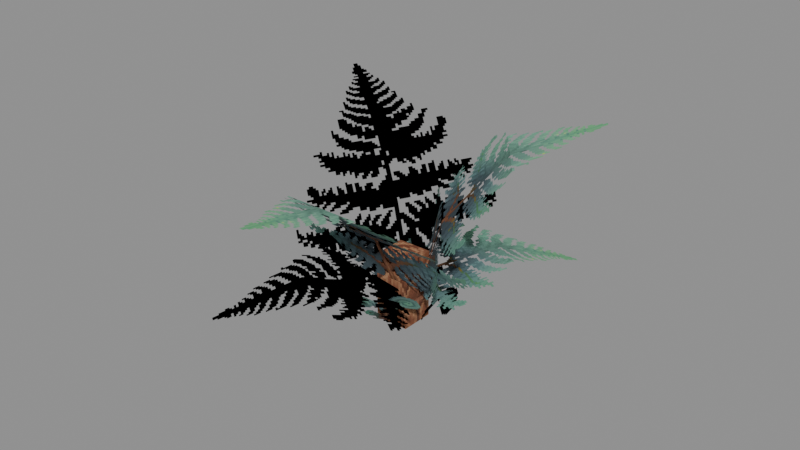 # Source: Foliage_Plants_Fern_Giant_Wet.blend  (saved by Blender 5.0.119; exported with 4.5.12 LTS)
import bpy
from mathutils import Matrix  # noqa: F401  (used for matrix-valued properties, if any)

bpy.ops.wm.read_factory_settings(use_empty=True)
scene = bpy.context.scene
scene.name = 'Scene'

# ---- collections
col_widgets = bpy.data.collections.new('Widgets'); scene.collection.children.link(col_widgets)
col_widgets.hide_viewport = True

# ---- images (referenced by path relative to the original .blend; pixels are not part of the script)
import os
ASSET_DIR = os.environ.get("B2B_ASSET_DIR", "")  # directory of the original .blend (textures are referenced by path, not embedded)
HERE = os.path.dirname(os.path.abspath(__file__))  # packed textures are extracted next to this script under _unpacked/

def load_image(name, relpath, width, height, colorspace="sRGB"):
    """Load a texture the original file referenced (path relative to the .blend, or extracted next to this script)."""
    p = next((c for c in (os.path.join(HERE, relpath), os.path.join(ASSET_DIR, relpath)) if relpath and os.path.exists(c)), "")
    if p:
        img = bpy.data.images.load(p, check_existing=True)
        img.name = name
    else:  # same state as the original file: an image datablock whose file is absent (Cycles renders it pink)
        img = bpy.data.images.new(name, width, height)
        img.source = "FILE"
        img.filepath = "//" + (relpath or name)
    img.colorspace_settings.name = colorspace
    return img
img_image_0 = load_image('Image_0', '_unpacked/Image_0.6381db3c.png', 128, 128, 'sRGB')

# ---- materials (node trees are filled in below, after node groups)
mat_material_0 = bpy.data.materials.new('Material_0')

# ---- material node trees
mat_material_0.use_nodes = True; mat_material_0.node_tree.nodes.clear()
_N = mat_material_0.node_tree.nodes; _L = mat_material_0.node_tree.links
n0 = _N.new('ShaderNodeBsdfPrincipled'); n0.name = 'Principled BSDF'; n0.location = (10, 300)
n0.inputs[2].default_value = 1.0
n1 = _N.new('ShaderNodeOutputMaterial'); n1.name = 'Material Output'; n1.location = (300, 300)
n2 = _N.new('NodeFrame'); n2.name = 'Frame'; n2.location = (0, 0)
n2.label = 'Alpha Clip'
n2.width = 150
n3 = _N.new('ShaderNodeMath'); n3.name = 'Math'; n3.location = (-340, -20)
n3.operation = 'SUBTRACT'
n3.inputs[0].default_value = 1.0
n4 = _N.new('ShaderNodeMath'); n4.name = 'Math.001'; n4.location = (-540, -20)
n4.operation = 'LESS_THAN'
n4.inputs[1].default_value = 0.05
n5 = _N.new('ShaderNodeTexImage'); n5.name = 'Image Texture'; n5.location = (-840, 210)
n5.label = 'BASE COLOR'
n5.image = img_image_0
n5.interpolation = 'Closest'
n5.extension = 'EXTEND'
n3.parent = n2
n4.parent = n2
_L.new(n0.outputs[0], n1.inputs[0])
_L.new(n3.outputs[0], n0.inputs[4])
_L.new(n4.outputs[0], n3.inputs[1])
_L.new(n5.outputs[0], n0.inputs[0])
_L.new(n5.outputs[1], n4.inputs[0])
n1.is_active_output = True

# ---- meshes
me_mesh_0 = bpy.data.meshes.new('Mesh_0')
me_mesh_0.from_pydata([(0.5, -0.5, 1.438), (0.5, 0.5, 1.438), (0.5, -0.5, -0.5625), (0.5, 0.5, -0.5625), (-0.5, 0.5, 1.438), (-0.5, -0.5, 1.438), (-0.5, 0.5, -0.5625), (-0.5, -0.5, -0.5625), (-0.5, 0.5, 1.438), (0.5, 0.5, 1.438), (-0.5, -0.5, 1.438), (0.5, -0.5, 1.438), (-0.5, -0.5, -0.5625), (0.5, -0.5, -0.5625), (-0.5, 0.5, -0.5625), (0.5, 0.5, -0.5625), (-0.5, -0.5, 1.438), (0.5, -0.5, 1.438), (-0.5, -0.5, -0.5625), (0.5, -0.5, -0.5625), (0.5, 0.5, 1.438), (-0.5, 0.5, 1.438), (0.5, 0.5, -0.5625), (-0.5, 0.5, -0.5625), (-0.6298, -2.385, 1.597), (1.493, -1.69, 1.864), (-0.886, -0.7555, -0.6033), (1.237, -0.06084, -0.3361), (-2.812, -1.177, 2.29), (2.938, -1.177, 2.29), (-2.812, -0.0681, -0.08937), (2.938, -0.0681, -0.08937), (-2.812, -3.188, 3.977), (2.938, -3.188, 3.977), (-2.812, -1.177, 2.29), (2.938, -1.177, 2.29), (-2.812, -5.773, 4.433), (2.938, -5.773, 4.433), (-2.812, -3.188, 3.977), (2.938, -3.188, 3.977), (-2.544, -0.7956, 1.199), (-1.568, 1.071, 1.989), (-0.7689, -0.8339, -0.9014), (0.207, 1.033, -0.1106), (0.7886, 1.866, 1.806), (2.465, 0.4079, 1.453), (-0.5291, 0.886, -0.3994), (1.147, -0.5724, -0.7527), (2.608, -1.701, 2.358), (-0.9063, 2.848, 2.463), (2.027, -2.092, -0.1719), (-1.488, 2.457, -0.06686), (3.979, -0.6888, 4.355), (0.4639, 3.861, 4.46), (2.608, -1.701, 2.358), (-0.9063, 2.848, 2.463), (5.946, 0.8108, 5.233), (2.431, 5.36, 5.338), (3.978, -0.6888, 4.355), (0.4639, 3.861, 4.46), (-2.541, -1.621, 2.168), (0.9026, 2.954, 2.692), (-1.705, -1.968, -0.2956), (1.739, 2.607, 0.2285), (-4.114, -0.6506, 4.032), (-0.6704, 3.924, 4.557), (-2.541, -1.621, 2.168), (0.9026, 2.954, 2.692), (-6.173, 0.8196, 4.73), (-2.73, 5.395, 5.255), (-4.114, -0.6506, 4.032), (-0.6703, 3.924, 4.556)], [], [(0, 2, 1), (2, 3, 1), (4, 6, 5), (6, 7, 5), (8, 10, 9), (10, 11, 9), (12, 14, 13), (14, 15, 13), (16, 18, 17), (18, 19, 17), (20, 22, 21), (22, 23, 21), (24, 26, 25), (26, 27, 25), (28, 30, 29), (30, 31, 29), (32, 34, 33), (34, 35, 33), (36, 38, 37), (38, 39, 37), (40, 42, 41), (42, 43, 41), (44, 46, 45), (46, 47, 45), (48, 50, 49), (50, 51, 49), (52, 54, 53), (54, 55, 53), (56, 58, 57), (58, 59, 57), (60, 62, 61), (62, 63, 61), (64, 66, 65), (66, 67, 65), (68, 70, 69), (70, 71, 69)])
me_mesh_0.polygons.foreach_set('use_smooth', [0, 0, 0, 0, 0, 0, 0, 0, 0, 0, 0, 0, 0, 0, 0, 0, 0, 0, 0, 0, 1, 1, 1, 1, 0, 0, 0, 0, 0, 0, 1, 1, 1, 1, 1, 1])
_uv = me_mesh_0.uv_layers.new(name='UVMap')
_uv.uv.foreach_set('vector', [0.0, 0.4844, 0.0, 0.2344, 0.125, 0.4844, 0.0, 0.2344, 0.125, 0.2344, 0.125, 0.4844, 0.0, 0.4844, 0.0, 0.2344, 0.125, 0.4844, 0.0, 0.2344, 0.125, 0.2344, 0.125, 0.4844, 0.0, 0.6094, 0.0, 0.4844, 0.125, 0.6094, 0.0, 0.4844, 0.125, 0.4844, 0.125, 0.6094, 0.0, 0.2344, 0.0, 0.1094, 0.125, 0.2344, 0.0, 0.1094, 0.125, 0.1094, 0.125, 0.2344, 0.0, 0.4844, 0.0, 0.2344, 0.125, 0.4844, 0.0, 0.2344, 0.125, 0.2344, 0.125, 0.4844, 0.0, 0.4844, 0.0, 0.2344, 0.125, 0.4844, 0.0, 0.2344, 0.125, 0.2344, 0.125, 0.4844, 0.0, 1.0, 0.0, 0.6562, 0.2812, 1.0, 0.0, 0.6562, 0.2812, 0.6562, 0.2812, 1.0, 1.0, 0.3438, 1.0, 0.01562, 0.2812, 0.3438, 1.0, 0.01562, 0.2812, 0.01562, 0.2812, 0.3438, 1.0, 0.6719, 1.0, 0.3438, 0.2812, 0.6719, 1.0, 0.3438, 0.2812, 0.3438, 0.2812, 0.6719, 1.0, 1.0, 1.0, 0.6719, 0.2812, 1.0, 1.0, 0.6719, 0.2812, 0.6719, 0.2812, 1.0, 0.2812, 1.0, 0.2812, 0.6562, 0.0, 1.0, 0.2812, 0.6562, 0.0, 0.6562, 0.0, 1.0, 0.0, 1.0, 0.0, 0.6562, 0.2812, 1.0, 0.0, 0.6562, 0.2812, 0.6562, 0.2812, 1.0, 1.0, 0.3438, 1.0, 0.01562, 0.2812, 0.3438, 1.0, 0.01562, 0.2812, 0.01562, 0.2812, 0.3438, 1.0, 0.6719, 1.0, 0.3438, 0.2812, 0.6719, 1.0, 0.3438, 0.2812, 0.3438, 0.2812, 0.6719, 1.0, 1.0, 1.0, 0.6719, 0.2812, 1.0, 1.0, 0.6719, 0.2812, 0.6719, 0.2812, 1.0, 1.0, 0.3438, 1.0, 0.01562, 0.2812, 0.3438, 1.0, 0.01562, 0.2812, 0.01562, 0.2812, 0.3438, 1.0, 0.6719, 1.0, 0.3438, 0.2812, 0.6719, 1.0, 0.3438, 0.2812, 0.3438, 0.2812, 0.6719, 1.0, 1.0, 1.0, 0.6719, 0.2812, 1.0, 1.0, 0.6719, 0.2812, 0.6719, 0.2812, 1.0])
me_mesh_0.materials.append(mat_material_0)
me_mesh_0.update()
me_mesh_0.normals_split_custom_set([tuple(v) for v in zip(*[iter([1.0, 0.0, 0.0, 1.0, 0.0, 0.0, 1.0, 0.0, 0.0, 1.0, 0.0, 0.0, 1.0, 0.0, 0.0, 1.0, 0.0, 0.0, -1.0, 0.0, 0.0, -1.0, 0.0, 0.0, -1.0, 0.0, 0.0, -1.0, 0.0, 0.0, -1.0, 0.0, 0.0, -1.0, 0.0, 0.0, 0.0, 0.0, 1.0, 0.0, 0.0, 1.0, 0.0, 0.0, 1.0, 0.0, 0.0, 1.0, 0.0, 0.0, 1.0, 0.0, 0.0, 1.0, 0.0, 0.0, -1.0, 0.0, 0.0, -1.0, 0.0, 0.0, -1.0, 0.0, 0.0, -1.0, 0.0, 0.0, -1.0, 0.0, 0.0, -1.0, 0.0, -1.0, 0.0, 0.0, -1.0, 0.0, 0.0, -1.0, 0.0, 0.0, -1.0, 0.0, 0.0, -1.0, 0.0, 0.0, -1.0, 0.0, 0.0, 1.0, 0.0, 0.0, 1.0, 0.0, 0.0, 1.0, 0.0, 0.0, 1.0, 0.0, 0.0, 1.0, 0.0, 0.0, 1.0, 0.0, 0.3174, -0.7441, -0.5879, 0.3174, -0.7441, -0.5879, 0.3174, -0.7441, -0.5879, 0.3174, -0.7441, -0.5879, 0.3174, -0.7441, -0.5879, 0.3174, -0.7441, -0.5879, 0.0, -0.9063, -0.4226, 0.0, -0.9063, -0.4226, 0.0, -0.9063, -0.4226, 0.0, -0.9063, -0.4226, 0.0, -0.9063, -0.4226, 0.0, -0.9063, -0.4226, 0.0, -0.6428, -0.766, 0.0, -0.6428, -0.766, 0.0, -0.6428, -0.766, 0.0, -0.6428, -0.766, 0.0, -0.6428, -0.766, 0.0, -0.6428, -0.766, 0.0, -0.1736, -0.9848, 0.0, -0.1736, -0.9848, 0.0, -0.1736, -0.9848, 0.0, -0.1736, -0.9848, 0.0, -0.1736, -0.9848, 0.0, -0.1736, -0.9848, -0.6286, 0.5581, -0.5416, -0.6287, 0.5581, -0.5415, -0.6287, 0.5581, -0.5415, -0.6287, 0.5581, -0.5415, -0.6286, 0.5584, -0.5414, -0.6287, 0.5581, -0.5415, 0.4639, 0.6729, -0.5762, 0.464, 0.6729, -0.5762, 0.4639, 0.6729, -0.5762, 0.464, 0.6729, -0.5762, 0.464, 0.6728, -0.5762, 0.4639, 0.6729, -0.5762, 0.7598, 0.5931, -0.2664, 0.7598, 0.5931, -0.2664, 0.7598, 0.5931, -0.2664, 0.7598, 0.5931, -0.2664, 0.7598, 0.5931, -0.2664, 0.7598, 0.5931, -0.2664, 0.5949, 0.4746, -0.6487, 0.5949, 0.4746, -0.6487, 0.5949, 0.4746, -0.6487, 0.5949, 0.4746, -0.6487, 0.5949, 0.4746, -0.6487, 0.5949, 0.4746, -0.6487, 0.2542, 0.2182, -0.9422, 0.2542, 0.2182, -0.9422, 0.2542, 0.2182, -0.9422, 0.2542, 0.2182, -0.9422, 0.2542, 0.2182, -0.9422, 0.2542, 0.2182, -0.9422, -0.7348, 0.5911, -0.3326, -0.7348, 0.5912, -0.3326, -0.7347, 0.5914, -0.3324, -0.7348, 0.5912, -0.3326, -0.7348, 0.5912, -0.3326, -0.7347, 0.5914, -0.3324, -0.5314, 0.4799, -0.6981, -0.5314, 0.4799, -0.6981, -0.5314, 0.4799, -0.6981, -0.5314, 0.4799, -0.6981, -0.5313, 0.4799, -0.6981, -0.5314, 0.4799, -0.6981, -0.1605, 0.2308, -0.9597, -0.1605, 0.2308, -0.9597, -0.1605, 0.2307, -0.9597, -0.1605, 0.2308, -0.9597, -0.1606, 0.2307, -0.9597, -0.1605, 0.2307, -0.9597])] * 3)])
me_mesh_1 = bpy.data.meshes.new('Mesh_1')
me_mesh_1.from_pydata([(-2.875, -6.28e-05, 2.625), (2.875, -6.243e-05, 2.625), (-2.875, -6.269e-05, 2.678e-07), (2.875, -6.231e-05, -2.677e-07), (-2.875, -1.313, 4.898), (2.875, -1.313, 4.898), (-2.875, -5.487e-05, 2.625), (2.875, -5.425e-05, 2.625)], [], [(0, 2, 1), (2, 3, 1), (4, 6, 5), (6, 7, 5)])
_uv = me_mesh_1.uv_layers.new(name='UVMap')
_uv.uv.foreach_set('vector', [1.0, 0.6719, 1.0, 0.3438, 0.2812, 0.6719, 1.0, 0.3438, 0.2812, 0.3438, 0.2812, 0.6719, 1.0, 1.0, 1.0, 0.6719, 0.2812, 1.0, 1.0, 0.6719, 0.2812, 0.6719, 0.2812, 1.0])
me_mesh_1.materials.append(mat_material_0)
me_mesh_1.update()
me_mesh_1.normals_split_custom_set([tuple(v) for v in zip(*[iter([6.519e-08, -1.0, -4.47e-08, 6.519e-08, -1.0, -4.47e-08, 6.519e-08, -1.0, -4.47e-08, 6.519e-08, -1.0, -4.471e-08, 6.519e-08, -1.0, -4.471e-08, 6.519e-08, -1.0, -4.471e-08, 6.318e-08, -0.866, -0.5, 6.318e-08, -0.866, -0.5, 6.318e-08, -0.866, -0.5, 6.318e-08, -0.866, -0.5, 6.318e-08, -0.866, -0.5, 6.318e-08, -0.866, -0.5])] * 3)])
me_mesh_2 = bpy.data.meshes.new('Mesh_2')
me_mesh_2.from_pydata([(-2.875, -7.008e-08, 2.625), (2.875, 3.048e-07, 2.625), (-2.875, -1.874e-07, -2.678e-07), (2.875, 1.874e-07, 2.678e-07), (-2.875, 1.313, 4.898), (2.875, 1.313, 4.898), (-2.875, 1.215e-07, 2.625), (2.875, 7.427e-07, 2.625)], [], [(0, 2, 1), (2, 3, 1), (4, 6, 5), (6, 7, 5)])
me_mesh_2.polygons.foreach_set('use_smooth', [True] * 4)
_uv = me_mesh_2.uv_layers.new(name='UVMap')
_uv.uv.foreach_set('vector', [0.2812, 0.6719, 0.2812, 0.3438, 1.0, 0.6719, 0.2812, 0.3438, 1.0, 0.3438, 1.0, 0.6719, 0.2812, 1.0, 0.2812, 0.6719, 1.0, 1.0, 0.2812, 0.6719, 1.0, 0.6719, 1.0, 1.0])
me_mesh_2.materials.append(mat_material_0)
me_mesh_2.update()
me_mesh_2.normals_split_custom_set([tuple(v) for v in zip(*[iter([7.897e-06, 1.0, 4.706e-05, 7.894e-06, 1.0, 4.706e-05, 7.892e-06, 1.0, 4.706e-05, 7.894e-06, 1.0, 4.706e-05, 0.0002267, 1.0, 0.0002472, 7.892e-06, 1.0, 4.706e-05, 3.777e-05, 0.866, -0.5, 2.751e-06, 0.866, -0.5, -7.916e-06, 0.866, -0.5, 2.751e-06, 0.866, -0.5, -4.641e-05, 0.866, -0.5, -7.916e-06, 0.866, -0.5])] * 3)])
me_plane = bpy.data.meshes.new('Plane')
me_plane.from_pydata([(-1.0, -6.123e-17, -1.0), (1.0, -6.123e-17, -1.0), (-1.0, 6.123e-17, 1.0), (1.0, 6.123e-17, 1.0)], [], [(0, 1, 3, 2)])
_uv = me_plane.uv_layers.new(name='UVMap')
_uv.uv.foreach_set('vector', [0.0, 0.0, 1.0, 0.0, 1.0, 1.0, 0.0, 1.0])
me_plane.update()
me_cube = bpy.data.meshes.new('Cube')
me_cube.from_pydata([(-2.27, -6.392, 0.7798), (-2.27, -6.392, 3.343), (-2.27, -1.563, 0.7798), (-2.27, -1.563, 3.343), (3.352, -6.392, 0.7798), (3.352, -6.392, 3.343), (3.352, -1.563, 0.7798), (3.352, -1.563, 3.343)], [], [(0, 1, 3, 2), (2, 3, 7, 6), (6, 7, 5, 4), (4, 5, 1, 0), (2, 6, 4, 0), (7, 3, 1, 5)])
_uv = me_cube.uv_layers.new(name='UVMap')
_uv.uv.foreach_set('vector', [0.375, 0.0, 0.625, 0.0, 0.625, 0.25, 0.375, 0.25, 0.375, 0.25, 0.625, 0.25, 0.625, 0.5, 0.375, 0.5, 0.375, 0.5, 0.625, 0.5, 0.625, 0.75, 0.375, 0.75, 0.375, 0.75, 0.625, 0.75, 0.625, 1.0, 0.375, 1.0, 0.125, 0.5, 0.375, 0.5, 0.375, 0.75, 0.125, 0.75, 0.625, 0.5, 0.875, 0.5, 0.875, 0.75, 0.625, 0.75])
me_cube.update()
arm_armature = bpy.data.armatures.new('Armature')  # bones are not reproduced
arm_armature_001 = bpy.data.armatures.new('Armature.001')  # bones are not reproduced
arm_armature_002 = bpy.data.armatures.new('Armature.002')  # bones are not reproduced

# ---- objects
ob_base = bpy.data.objects.new('Base', arm_armature)
ob_mesh_0 = bpy.data.objects.new('Mesh_0', me_mesh_0)
ob_leaf9 = bpy.data.objects.new('Leaf9', arm_armature_001)
ob_mesh_1 = bpy.data.objects.new('Mesh_1', me_mesh_1)
ob_leaf9_001 = bpy.data.objects.new('Leaf9.001', arm_armature_002)
ob_mesh_2 = bpy.data.objects.new('Mesh_2', me_mesh_2)
ob_wgt_leaf9 = bpy.data.objects.new('WGT-Leaf9', me_plane)
ob_wgt_leaf10 = bpy.data.objects.new('WGT-Leaf10', me_cube)

# ---- transforms, parenting, visibility, modifiers, constraints
ob_base.location = (0.0, 0.0, 0.5625)
ob_base.rotation_mode = 'QUATERNION'
ob_base.rotation_quaternion = (1.0, 0.0, 0.0, 0.0)
ob_base.show_in_front = True
ob_mesh_0.parent = ob_base
ob_mesh_0.location = (0.0, 0.0, 0.0)
ob_mesh_0.rotation_mode = 'QUATERNION'
ob_mesh_0.rotation_quaternion = (1.0, 0.0, 0.0, 0.0)
_vg = ob_mesh_0.vertex_groups.new(name='Base')
_vg.add([0, 1, 2, 3, 4, 5, 6, 7, 8, 9, 10, 11, 12, 13, 14, 15, 16, 17, 18, 19, 20, 21, 22, 23], 1.0, 'REPLACE')
_vg = ob_mesh_0.vertex_groups.new(name='Leaf11')
_vg.add([24, 25, 26, 27], 1.0, 'REPLACE')
_vg = ob_mesh_0.vertex_groups.new(name='Leaf8')
_vg.add([28, 29, 30, 31], 1.0, 'REPLACE')
_vg = ob_mesh_0.vertex_groups.new(name='Leaf9')
_vg.add([32, 33, 34, 35], 1.0, 'REPLACE')
_vg = ob_mesh_0.vertex_groups.new(name='Leaf10')
_vg.add([36, 37, 38, 39], 1.0, 'REPLACE')
_vg = ob_mesh_0.vertex_groups.new(name='Leaf11.001')
_vg.add([40, 41, 42, 43], 1.0, 'REPLACE')
_vg = ob_mesh_0.vertex_groups.new(name='Leaf11.002')
_vg.add([44, 45, 46, 47], 1.0, 'REPLACE')
_vg = ob_mesh_0.vertex_groups.new(name='Leaf8.001')
_vg.add([48, 49, 50, 51], 1.0, 'REPLACE')
_vg = ob_mesh_0.vertex_groups.new(name='Leaf9.001')
_vg.add([52, 53, 54, 55], 1.0, 'REPLACE')
_vg = ob_mesh_0.vertex_groups.new(name='Leaf10.001')
_vg.add([56, 57, 58, 59], 1.0, 'REPLACE')
_vg = ob_mesh_0.vertex_groups.new(name='Leaf8.002')
_vg.add([60, 61, 62, 63], 1.0, 'REPLACE')
_vg = ob_mesh_0.vertex_groups.new(name='Leaf9.002')
_vg.add([64, 65, 66, 67], 1.0, 'REPLACE')
_vg = ob_mesh_0.vertex_groups.new(name='Leaf10.002')
_vg.add([68, 69, 70, 71], 1.0, 'REPLACE')
_m = ob_mesh_0.modifiers.new('Armature', 'ARMATURE')
_m.object = ob_base
ob_leaf9.location = (0.02058, 0.2591, 1.171)
ob_leaf9.rotation_mode = 'QUATERNION'
ob_leaf9.rotation_quaternion = (0.2376, 0.1646, 0.6108, 0.7371)
ob_leaf9.show_in_front = True
ob_mesh_1.parent = ob_leaf9
ob_mesh_1.location = (0.0, 0.0, 0.0)
ob_mesh_1.rotation_mode = 'QUATERNION'
ob_mesh_1.rotation_quaternion = (1.0, 0.0, 0.0, 0.0)
_vg = ob_mesh_1.vertex_groups.new(name='Leaf9')
_vg.add([0, 1, 2, 3], 1.0, 'REPLACE')
_vg = ob_mesh_1.vertex_groups.new(name='Leaf10')
_vg.add([4, 5, 6, 7], 1.0, 'REPLACE')
_m = ob_mesh_1.modifiers.new('Armature', 'ARMATURE')
_m.object = ob_leaf9
ob_leaf9_001.location = (-0.02058, -0.2591, 1.171)
ob_leaf9_001.rotation_mode = 'QUATERNION'
ob_leaf9_001.rotation_quaternion = (0.2376, -0.1646, -0.6108, 0.7371)
ob_leaf9_001.show_in_front = True
ob_mesh_2.parent = ob_leaf9_001
ob_mesh_2.location = (0.0, 0.0, 0.0)
ob_mesh_2.rotation_mode = 'QUATERNION'
ob_mesh_2.rotation_quaternion = (1.0, 0.0, 0.0, 0.0)
_vg = ob_mesh_2.vertex_groups.new(name='Leaf9')
_vg.add([0, 1, 2, 3], 1.0, 'REPLACE')
_vg = ob_mesh_2.vertex_groups.new(name='Leaf10')
_vg.add([4, 5, 6, 7], 1.0, 'REPLACE')
_m = ob_mesh_2.modifiers.new('Armature', 'ARMATURE')
_m.object = ob_leaf9_001
ob_wgt_leaf9.location = (0.0, 0.0, 0.0)
ob_wgt_leaf9.hide_render = True
ob_wgt_leaf10.location = (0.0, 0.0, 0.0)
ob_wgt_leaf10.hide_render = True

# ---- collection membership
scene.collection.objects.link(ob_base)
scene.collection.objects.link(ob_mesh_0)
scene.collection.objects.link(ob_leaf9)
scene.collection.objects.link(ob_mesh_1)
scene.collection.objects.link(ob_leaf9_001)
scene.collection.objects.link(ob_mesh_2)
col_widgets.objects.link(ob_wgt_leaf9)
col_widgets.objects.link(ob_wgt_leaf10)

# ---- scene / render settings (as saved in the file)
scene.frame_start = 1; scene.frame_end = 250; scene.frame_set(1)
scene.render.engine = 'BLENDER_EEVEE_NEXT'
scene.render.bake_bias = 0.0
scene.render.bake_samples = 0
scene.cycles.sampling_pattern = 'TABULATED_SOBOL'
scene.eevee.use_volume_custom_range = False
bpy.context.view_layer.update()

# ---- added for rendering (the .blend has no active camera and no usable light): camera, sun + grey world if the file has none
cam_auto = bpy.data.cameras.new('AutoCamera')
cam_auto.lens = 50.0
cam_auto.sensor_width = 36.0
cam_auto.clip_end = 1000.0
ob_auto_camera = bpy.data.objects.new('AutoCamera', cam_auto)
scene.collection.objects.link(ob_auto_camera)
ob_auto_camera.location = (16.7587, -20.2469, 16.2787)
ob_auto_camera.rotation_euler = (1.09748, -7.21219e-08, 0.694738)
scene.camera = ob_auto_camera
light_auto_sun = bpy.data.lights.new('AutoSun', 'SUN')
light_auto_sun.energy = 3.0
light_auto_sun.angle = 0.0523599
ob_auto_sun = bpy.data.objects.new('AutoSun', light_auto_sun)
scene.collection.objects.link(ob_auto_sun)
ob_auto_sun.rotation_euler = (0.872665, 0.174533, 0.523599)
if scene.world is None:
    world_auto = bpy.data.worlds.new('AutoWorld')
    world_auto.color = (0.3, 0.3, 0.3)
    scene.world = world_auto
bpy.context.view_layer.update()
